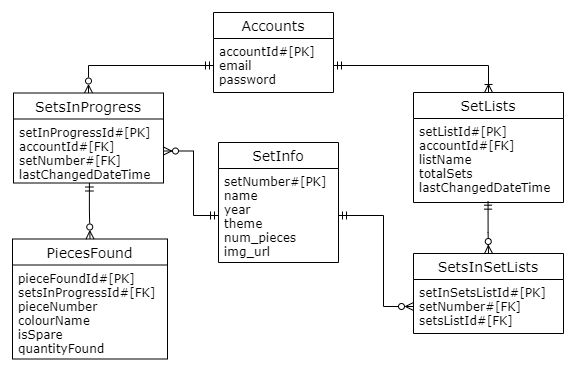

The diagram above was exported from draw.io. Its source (the exported page's mxGraphModel, read from the mxfile embedded in the PNG):
<mxGraphModel dx="1422" dy="762" grid="1" gridSize="10" guides="1" tooltips="1" connect="1" arrows="1" fold="1" page="1" pageScale="1" pageWidth="850" pageHeight="1100" background="none" math="0" shadow="0">
  <root>
    <mxCell id="0" />
    <mxCell id="1" parent="0" />
    <mxCell id="0YJFI3aneHsz-NNVu8X8-14" value="Accounts" style="swimlane;fontStyle=0;childLayout=stackLayout;horizontal=1;startSize=26;horizontalStack=0;resizeParent=1;resizeParentMax=0;resizeLast=0;collapsible=1;marginBottom=0;align=center;fontSize=14;fontFamily=Verdana;" parent="1" vertex="1">
      <mxGeometry x="360" y="80" width="120" height="80" as="geometry" />
    </mxCell>
    <mxCell id="0YJFI3aneHsz-NNVu8X8-15" value="accountId#[PK]&#10;email&#10;password" style="text;strokeColor=none;fillColor=none;spacingLeft=4;spacingRight=4;overflow=hidden;rotatable=0;points=[[0,0.5],[1,0.5]];portConstraint=eastwest;fontSize=12;fontFamily=Verdana;" parent="0YJFI3aneHsz-NNVu8X8-14" vertex="1">
      <mxGeometry y="26" width="120" height="54" as="geometry" />
    </mxCell>
    <mxCell id="0YJFI3aneHsz-NNVu8X8-22" value="SetsInSetLists" style="swimlane;fontStyle=0;childLayout=stackLayout;horizontal=1;startSize=26;horizontalStack=0;resizeParent=1;resizeParentMax=0;resizeLast=0;collapsible=1;marginBottom=0;align=center;fontSize=14;fontFamily=Verdana;" parent="1" vertex="1">
      <mxGeometry x="560" y="321" width="150" height="80" as="geometry" />
    </mxCell>
    <mxCell id="0YJFI3aneHsz-NNVu8X8-23" value="setInSetsListId#[PK]&#10;setNumber#[FK]&#10;setsListId#[FK]" style="text;strokeColor=none;fillColor=none;spacingLeft=4;spacingRight=4;overflow=hidden;rotatable=0;points=[[0,0.5],[1,0.5]];portConstraint=eastwest;fontSize=12;fontFamily=Verdana;" parent="0YJFI3aneHsz-NNVu8X8-22" vertex="1">
      <mxGeometry y="26" width="150" height="54" as="geometry" />
    </mxCell>
    <mxCell id="0YJFI3aneHsz-NNVu8X8-48" style="edgeStyle=orthogonalEdgeStyle;rounded=0;orthogonalLoop=1;jettySize=auto;html=1;exitX=0.5;exitY=0;exitDx=0;exitDy=0;fontFamily=Verdana;startArrow=ERzeroToMany;startFill=0;endArrow=ERmandOne;endFill=0;entryX=0;entryY=0.5;entryDx=0;entryDy=0;" parent="1" source="0YJFI3aneHsz-NNVu8X8-26" target="0YJFI3aneHsz-NNVu8X8-15" edge="1">
      <mxGeometry relative="1" as="geometry">
        <mxPoint x="120" y="250" as="targetPoint" />
        <Array as="points">
          <mxPoint x="235" y="133" />
        </Array>
      </mxGeometry>
    </mxCell>
    <mxCell id="0YJFI3aneHsz-NNVu8X8-26" value="SetsInProgress" style="swimlane;fontStyle=0;childLayout=stackLayout;horizontal=1;startSize=26;horizontalStack=0;resizeParent=1;resizeParentMax=0;resizeLast=0;collapsible=1;marginBottom=0;align=center;fontSize=14;fontFamily=Verdana;" parent="1" vertex="1">
      <mxGeometry x="160" y="160.5" width="150" height="90" as="geometry" />
    </mxCell>
    <mxCell id="0YJFI3aneHsz-NNVu8X8-27" value="setInProgressId#[PK]&#10;accountId#[FK]&#10;setNumber#[FK]&#10;lastChangedDateTime&#10;" style="text;strokeColor=none;fillColor=none;spacingLeft=4;spacingRight=4;overflow=hidden;rotatable=0;points=[[0,0.5],[1,0.5]];portConstraint=eastwest;fontSize=12;fontFamily=Verdana;" parent="0YJFI3aneHsz-NNVu8X8-26" vertex="1">
      <mxGeometry y="26" width="150" height="64" as="geometry" />
    </mxCell>
    <mxCell id="0YJFI3aneHsz-NNVu8X8-30" value="PiecesFound" style="swimlane;fontStyle=0;childLayout=stackLayout;horizontal=1;startSize=26;horizontalStack=0;resizeParent=1;resizeParentMax=0;resizeLast=0;collapsible=1;marginBottom=0;align=center;fontSize=14;fontFamily=Verdana;" parent="1" vertex="1">
      <mxGeometry x="159" y="306.5" width="155" height="120" as="geometry">
        <mxRectangle x="360" y="360" width="50" height="26" as="alternateBounds" />
      </mxGeometry>
    </mxCell>
    <mxCell id="0YJFI3aneHsz-NNVu8X8-33" value="pieceFoundId#[PK]&#10;setsInProgressId#[FK]&#10;pieceNumber&#10;colourName&#10;isSpare&#10;quantityFound" style="text;strokeColor=none;fillColor=none;spacingLeft=4;spacingRight=4;overflow=hidden;rotatable=0;points=[[0,0.5],[1,0.5]];portConstraint=eastwest;fontSize=12;fontFamily=Verdana;" parent="0YJFI3aneHsz-NNVu8X8-30" vertex="1">
      <mxGeometry y="26" width="155" height="94" as="geometry" />
    </mxCell>
    <mxCell id="0YJFI3aneHsz-NNVu8X8-38" style="edgeStyle=orthogonalEdgeStyle;rounded=0;orthogonalLoop=1;jettySize=auto;html=1;exitX=0.506;exitY=1;exitDx=0;exitDy=0;fontFamily=Verdana;endArrow=ERzeroToMany;endFill=0;startArrow=ERmandOne;startFill=0;exitPerimeter=0;" parent="1" source="0YJFI3aneHsz-NNVu8X8-27" target="0YJFI3aneHsz-NNVu8X8-30" edge="1">
      <mxGeometry relative="1" as="geometry" />
    </mxCell>
    <mxCell id="0YJFI3aneHsz-NNVu8X8-39" value="SetLists" style="swimlane;fontStyle=0;childLayout=stackLayout;horizontal=1;startSize=26;horizontalStack=0;resizeParent=1;resizeParentMax=0;resizeLast=0;collapsible=1;marginBottom=0;align=center;fontSize=14;fontFamily=Verdana;" parent="1" vertex="1">
      <mxGeometry x="560" y="160" width="150" height="110" as="geometry" />
    </mxCell>
    <mxCell id="0YJFI3aneHsz-NNVu8X8-40" value="setListId#[PK]&#10;accountId#[FK]&#10;listName&#10;totalSets&#10;lastChangedDateTime" style="text;strokeColor=none;fillColor=none;spacingLeft=4;spacingRight=4;overflow=hidden;rotatable=0;points=[[0,0.5],[1,0.5]];portConstraint=eastwest;fontSize=12;fontFamily=Verdana;" parent="0YJFI3aneHsz-NNVu8X8-39" vertex="1">
      <mxGeometry y="26" width="150" height="84" as="geometry" />
    </mxCell>
    <mxCell id="0YJFI3aneHsz-NNVu8X8-42" style="edgeStyle=orthogonalEdgeStyle;rounded=0;orthogonalLoop=1;jettySize=auto;html=1;exitX=0.5;exitY=0;exitDx=0;exitDy=0;entryX=1;entryY=0.5;entryDx=0;entryDy=0;fontFamily=Verdana;startArrow=ERoneToMany;startFill=0;endArrow=ERmandOne;endFill=0;" parent="1" source="0YJFI3aneHsz-NNVu8X8-39" target="0YJFI3aneHsz-NNVu8X8-15" edge="1">
      <mxGeometry relative="1" as="geometry" />
    </mxCell>
    <mxCell id="0YJFI3aneHsz-NNVu8X8-47" style="edgeStyle=orthogonalEdgeStyle;rounded=0;orthogonalLoop=1;jettySize=auto;html=1;fontFamily=Verdana;startArrow=ERmandOne;startFill=0;endArrow=ERzeroToMany;endFill=0;entryX=0.5;entryY=0;entryDx=0;entryDy=0;exitX=0.497;exitY=0.984;exitDx=0;exitDy=0;exitPerimeter=0;" parent="1" source="0YJFI3aneHsz-NNVu8X8-40" target="0YJFI3aneHsz-NNVu8X8-22" edge="1">
      <mxGeometry relative="1" as="geometry">
        <mxPoint x="690" y="280" as="sourcePoint" />
        <mxPoint x="670" y="320" as="targetPoint" />
        <Array as="points">
          <mxPoint x="635" y="300" />
          <mxPoint x="635" y="361" />
        </Array>
      </mxGeometry>
    </mxCell>
    <mxCell id="a78mZ4O09H7jxNTZxqk0-1" value="SetInfo" style="swimlane;fontStyle=0;childLayout=stackLayout;horizontal=1;startSize=26;horizontalStack=0;resizeParent=1;resizeParentMax=0;resizeLast=0;collapsible=1;marginBottom=0;align=center;fontSize=14;fontFamily=Verdana;" vertex="1" parent="1">
      <mxGeometry x="365" y="210" width="120" height="120" as="geometry" />
    </mxCell>
    <mxCell id="a78mZ4O09H7jxNTZxqk0-2" value="setNumber#[PK]&#10;name&#10;year&#10;theme&#10;num_pieces&#10;img_url&#10;" style="text;strokeColor=none;fillColor=none;spacingLeft=4;spacingRight=4;overflow=hidden;rotatable=0;points=[[0,0.5],[1,0.5]];portConstraint=eastwest;fontSize=12;fontFamily=Verdana;" vertex="1" parent="a78mZ4O09H7jxNTZxqk0-1">
      <mxGeometry y="26" width="120" height="94" as="geometry" />
    </mxCell>
    <mxCell id="a78mZ4O09H7jxNTZxqk0-3" style="edgeStyle=orthogonalEdgeStyle;rounded=0;orthogonalLoop=1;jettySize=auto;html=1;exitX=1;exitY=0.5;exitDx=0;exitDy=0;fontFamily=Verdana;startArrow=ERzeroToMany;startFill=0;endArrow=ERmandOne;endFill=0;entryX=0;entryY=0.5;entryDx=0;entryDy=0;" edge="1" parent="1" source="0YJFI3aneHsz-NNVu8X8-27" target="a78mZ4O09H7jxNTZxqk0-2">
      <mxGeometry relative="1" as="geometry">
        <mxPoint x="475" y="400" as="targetPoint" />
        <Array as="points">
          <mxPoint x="340" y="218" />
          <mxPoint x="340" y="283" />
        </Array>
        <mxPoint x="350" y="467" as="sourcePoint" />
      </mxGeometry>
    </mxCell>
    <mxCell id="a78mZ4O09H7jxNTZxqk0-4" style="edgeStyle=orthogonalEdgeStyle;rounded=0;orthogonalLoop=1;jettySize=auto;html=1;exitX=0;exitY=0.5;exitDx=0;exitDy=0;fontFamily=Verdana;startArrow=ERzeroToMany;startFill=0;endArrow=ERmandOne;endFill=0;entryX=1;entryY=0.5;entryDx=0;entryDy=0;" edge="1" parent="1" source="0YJFI3aneHsz-NNVu8X8-23" target="a78mZ4O09H7jxNTZxqk0-2">
      <mxGeometry relative="1" as="geometry">
        <mxPoint x="915" y="200" as="targetPoint" />
        <Array as="points">
          <mxPoint x="530" y="374" />
          <mxPoint x="530" y="283" />
        </Array>
        <mxPoint x="790" y="267" as="sourcePoint" />
      </mxGeometry>
    </mxCell>
  </root>
</mxGraphModel>